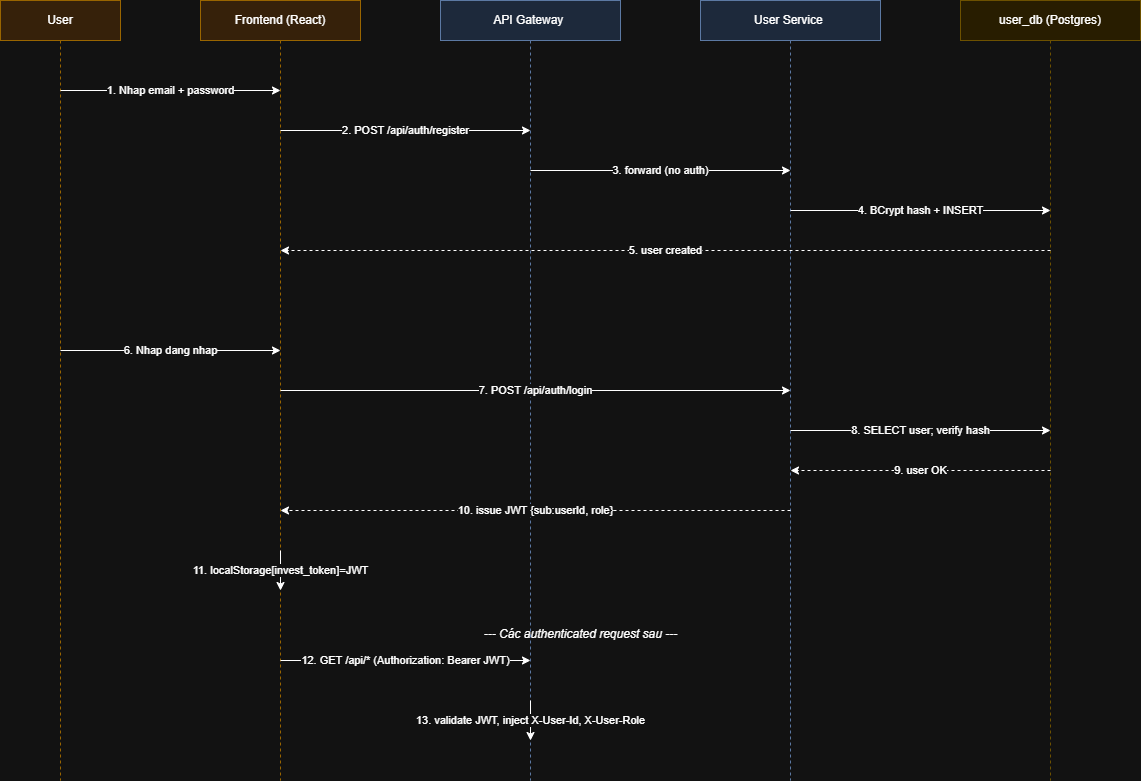

The diagram above was exported from draw.io. Its source (the exported page's mxGraphModel, read from the mxfile embedded in the PNG):
<mxGraphModel dx="1406" dy="826" grid="1" gridSize="10" guides="1" tooltips="1" connect="1" arrows="1" fold="1" page="1" pageScale="1" pageWidth="850" pageHeight="1100" math="0" shadow="0">
  <root>
    <mxCell id="0" />
    <mxCell id="1" parent="0" />
    <mxCell id="4Lm5jp8l4PXQUJChekne-2" parent="1" style="shape=umlLifeline;perimeter=lifelinePerimeter;whiteSpace=wrap;html=1;container=1;dropTarget=0;collapsible=0;recursiveResize=0;outlineConnect=0;fillColor=#FFE6CC;strokeColor=#D79B00" value="User" vertex="1">
      <mxGeometry height="780" width="120" x="120" y="70" as="geometry" />
    </mxCell>
    <mxCell id="4Lm5jp8l4PXQUJChekne-3" parent="1" style="shape=umlLifeline;perimeter=lifelinePerimeter;whiteSpace=wrap;html=1;container=1;dropTarget=0;collapsible=0;recursiveResize=0;outlineConnect=0;fillColor=#FFE6CC;strokeColor=#D79B00" value="Frontend (React)" vertex="1">
      <mxGeometry height="780" width="160" x="320" y="70" as="geometry" />
    </mxCell>
    <mxCell id="4Lm5jp8l4PXQUJChekne-4" parent="1" style="shape=umlLifeline;perimeter=lifelinePerimeter;whiteSpace=wrap;html=1;container=1;dropTarget=0;collapsible=0;recursiveResize=0;outlineConnect=0;fillColor=#DAE8FC;strokeColor=#6C8EBF" value="API Gateway&amp;nbsp;" vertex="1">
      <mxGeometry height="780" width="180" x="560" y="70" as="geometry" />
    </mxCell>
    <mxCell id="4Lm5jp8l4PXQUJChekne-5" parent="1" style="shape=umlLifeline;perimeter=lifelinePerimeter;whiteSpace=wrap;html=1;container=1;dropTarget=0;collapsible=0;recursiveResize=0;outlineConnect=0;fillColor=#DAE8FC;strokeColor=#6C8EBF" value="User Service&amp;nbsp;" vertex="1">
      <mxGeometry height="780" width="180" x="820" y="70" as="geometry" />
    </mxCell>
    <mxCell id="4Lm5jp8l4PXQUJChekne-6" parent="1" style="shape=umlLifeline;perimeter=lifelinePerimeter;whiteSpace=wrap;html=1;container=1;dropTarget=0;collapsible=0;recursiveResize=0;outlineConnect=0;fillColor=#FFF2CC;strokeColor=#D6B656" value="user_db (Postgres)" vertex="1">
      <mxGeometry height="780" width="180" x="1080" y="70" as="geometry" />
    </mxCell>
    <mxCell id="4Lm5jp8l4PXQUJChekne-7" edge="1" parent="1" style="endArrow=classic;html=1;fontSize=11" value="1. Nhap email + password">
      <mxGeometry relative="1" as="geometry">
        <mxPoint x="180" y="160" as="sourcePoint" />
        <mxPoint x="400" y="160" as="targetPoint" />
      </mxGeometry>
    </mxCell>
    <mxCell id="4Lm5jp8l4PXQUJChekne-8" edge="1" parent="1" style="endArrow=classic;html=1;fontSize=11" value="2. POST /api/auth/register">
      <mxGeometry relative="1" as="geometry">
        <mxPoint x="400" y="200" as="sourcePoint" />
        <mxPoint x="650" y="200" as="targetPoint" />
      </mxGeometry>
    </mxCell>
    <mxCell id="4Lm5jp8l4PXQUJChekne-9" edge="1" parent="1" style="endArrow=classic;html=1;fontSize=11" value="3. forward (no auth)">
      <mxGeometry relative="1" as="geometry">
        <mxPoint x="650" y="240" as="sourcePoint" />
        <mxPoint x="910" y="240" as="targetPoint" />
      </mxGeometry>
    </mxCell>
    <mxCell id="4Lm5jp8l4PXQUJChekne-10" edge="1" parent="1" style="endArrow=classic;html=1;fontSize=11" value="4. BCrypt hash + INSERT">
      <mxGeometry relative="1" as="geometry">
        <mxPoint x="910" y="280" as="sourcePoint" />
        <mxPoint x="1170" y="280" as="targetPoint" />
      </mxGeometry>
    </mxCell>
    <mxCell id="4Lm5jp8l4PXQUJChekne-11" edge="1" parent="1" style="endArrow=classic;html=1;dashed=1;fontSize=11" value="5. user created">
      <mxGeometry relative="1" as="geometry">
        <mxPoint x="1170" y="320" as="sourcePoint" />
        <mxPoint x="400" y="320" as="targetPoint" />
      </mxGeometry>
    </mxCell>
    <mxCell id="4Lm5jp8l4PXQUJChekne-13" edge="1" parent="1" style="endArrow=classic;html=1;fontSize=11" value="6. Nhap dang nhap">
      <mxGeometry relative="1" as="geometry">
        <mxPoint x="180" y="420" as="sourcePoint" />
        <mxPoint x="400" y="420" as="targetPoint" />
      </mxGeometry>
    </mxCell>
    <mxCell id="4Lm5jp8l4PXQUJChekne-14" edge="1" parent="1" style="endArrow=classic;html=1;fontSize=11" value="7. POST /api/auth/login">
      <mxGeometry relative="1" as="geometry">
        <mxPoint x="400" y="460" as="sourcePoint" />
        <mxPoint x="910" y="460" as="targetPoint" />
      </mxGeometry>
    </mxCell>
    <mxCell id="4Lm5jp8l4PXQUJChekne-15" edge="1" parent="1" style="endArrow=classic;html=1;fontSize=11" value="8. SELECT user; verify hash">
      <mxGeometry relative="1" as="geometry">
        <mxPoint x="910" y="500" as="sourcePoint" />
        <mxPoint x="1170" y="500" as="targetPoint" />
      </mxGeometry>
    </mxCell>
    <mxCell id="4Lm5jp8l4PXQUJChekne-16" edge="1" parent="1" style="endArrow=classic;html=1;dashed=1;fontSize=11" value="9. user OK">
      <mxGeometry relative="1" as="geometry">
        <mxPoint x="1170" y="540" as="sourcePoint" />
        <mxPoint x="910" y="540" as="targetPoint" />
      </mxGeometry>
    </mxCell>
    <mxCell id="4Lm5jp8l4PXQUJChekne-17" edge="1" parent="1" style="endArrow=classic;html=1;dashed=1;fontSize=11" value="10. issue JWT {sub:userId, role}">
      <mxGeometry relative="1" as="geometry">
        <mxPoint x="910" y="580" as="sourcePoint" />
        <mxPoint x="400" y="580" as="targetPoint" />
      </mxGeometry>
    </mxCell>
    <mxCell id="4Lm5jp8l4PXQUJChekne-18" edge="1" parent="1" style="endArrow=classic;html=1;fontSize=11" value="11. localStorage[invest_token]=JWT">
      <mxGeometry relative="1" as="geometry">
        <mxPoint x="400" y="620" as="sourcePoint" />
        <mxPoint x="400" y="660" as="targetPoint" />
      </mxGeometry>
    </mxCell>
    <mxCell id="4Lm5jp8l4PXQUJChekne-19" parent="1" style="text;html=1;align=center;fontSize=12;fontStyle=2" value="--- Các authenticated request sau ---" vertex="1">
      <mxGeometry height="20" width="500" x="450" y="690" as="geometry" />
    </mxCell>
    <mxCell id="4Lm5jp8l4PXQUJChekne-20" edge="1" parent="1" style="endArrow=classic;html=1;fontSize=11" value="12. GET /api/* (Authorization: Bearer JWT)">
      <mxGeometry relative="1" as="geometry">
        <mxPoint x="400" y="730" as="sourcePoint" />
        <mxPoint x="650" y="730" as="targetPoint" />
      </mxGeometry>
    </mxCell>
    <mxCell id="4Lm5jp8l4PXQUJChekne-21" edge="1" parent="1" style="endArrow=classic;html=1;fontSize=11" value="13. validate JWT, inject X-User-Id, X-User-Role">
      <mxGeometry relative="1" as="geometry">
        <mxPoint x="650" y="770" as="sourcePoint" />
        <mxPoint x="650" y="810" as="targetPoint" />
      </mxGeometry>
    </mxCell>
  </root>
</mxGraphModel>